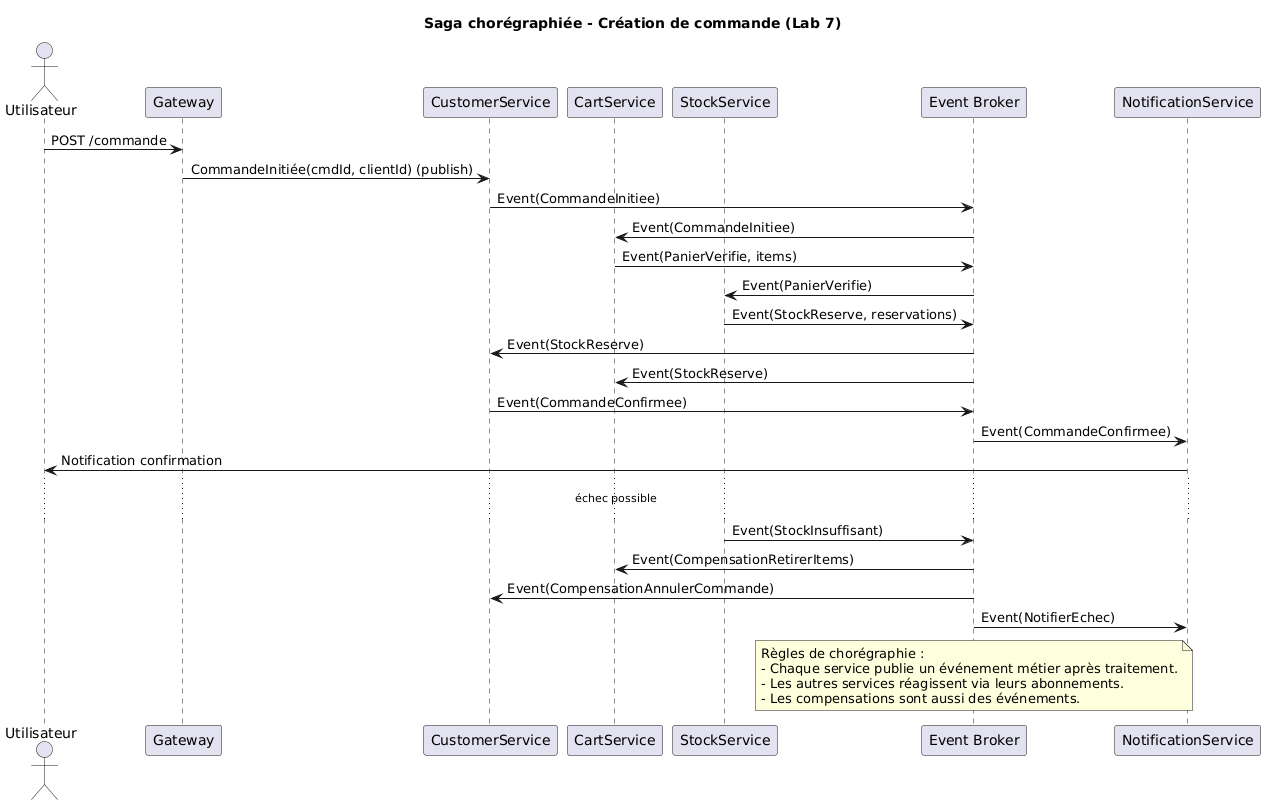

The diagram above was rendered by PlantUML. Its source (embedded in the PNG):
@startuml
title Saga chorégraphiée - Création de commande (Lab 7)

actor Utilisateur
participant "Gateway" as GW
participant "CustomerService" as CS
participant "CartService" as CaS
participant "StockService" as SS
participant "Event Broker" as EB
participant "NotificationService" as NS

Utilisateur -> GW : POST /commande
GW -> CS : CommandeInitiée(cmdId, clientId) (publish)
CS -> EB : Event(CommandeInitiee)
EB -> CaS : Event(CommandeInitiee)

CaS -> EB : Event(PanierVerifie, items)
EB -> SS : Event(PanierVerifie)

SS -> EB : Event(StockReserve, reservations)
EB -> CS : Event(StockReserve)
EB -> CaS : Event(StockReserve)

' (optionnel) Paiement si présent dans ton système
' EB -> Payment : Event(AutorisationDemandee)
' Payment -> EB : Event(PaiementAutorise)

' Confirmation
CS -> EB : Event(CommandeConfirmee)
EB -> NS : Event(CommandeConfirmee)
NS -> Utilisateur : Notification confirmation

' --- Scénario d’échec : stock insuffisant ---
... échec possible ...
SS -> EB : Event(StockInsuffisant)
EB -> CaS : Event(CompensationRetirerItems)
EB -> CS : Event(CompensationAnnulerCommande)
EB -> NS : Event(NotifierEchec)

note over EB
  Règles de chorégraphie :
  - Chaque service publie un événement métier après traitement.
  - Les autres services réagissent via leurs abonnements.
  - Les compensations sont aussi des événements.
end note
@enduml